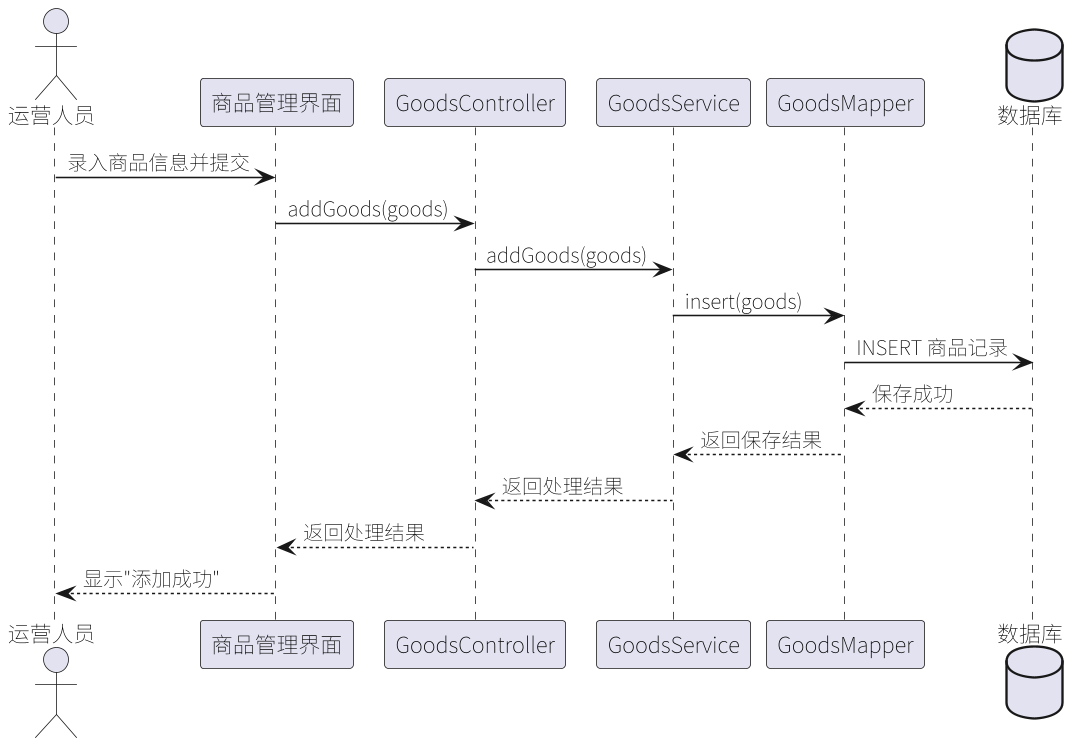

The diagram above was rendered by PlantUML. Its source (embedded in the PNG):
@startuml
skinparam defaultFontName "Noto Sans SC"
skinparam shadowing false
skinparam dpi 150

actor "运营人员" as op
participant "商品管理界面" as view
participant "GoodsController" as ctrl
participant "GoodsService" as svc
participant "GoodsMapper" as dao
database "数据库" as db

op -> view : 录入商品信息并提交
view -> ctrl : addGoods(goods)
ctrl -> svc : addGoods(goods)
svc -> dao : insert(goods)
dao -> db : INSERT 商品记录
db --> dao : 保存成功
dao --> svc : 返回保存结果
svc --> ctrl : 返回处理结果
ctrl --> view : 返回处理结果
view --> op : 显示"添加成功"
@enduml